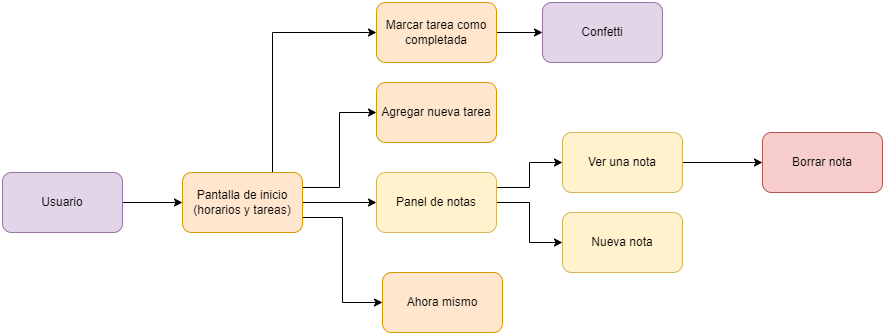

The diagram above was exported from draw.io. Its source (the exported page's mxGraphModel, read from the mxfile embedded in the PNG):
<mxGraphModel dx="1313" dy="708" grid="1" gridSize="10" guides="1" tooltips="1" connect="1" arrows="1" fold="1" page="1" pageScale="1" pageWidth="827" pageHeight="1169" math="0" shadow="0">
  <root>
    <mxCell id="0" />
    <mxCell id="1" parent="0" />
    <mxCell id="onHAuRcXZMZt9gDlIfIq-9" style="edgeStyle=orthogonalEdgeStyle;rounded=0;orthogonalLoop=1;jettySize=auto;html=1;exitX=1;exitY=0.5;exitDx=0;exitDy=0;entryX=0;entryY=0.5;entryDx=0;entryDy=0;" edge="1" parent="1" source="onHAuRcXZMZt9gDlIfIq-1" target="onHAuRcXZMZt9gDlIfIq-2">
      <mxGeometry relative="1" as="geometry" />
    </mxCell>
    <mxCell id="onHAuRcXZMZt9gDlIfIq-1" value="Usuario" style="rounded=1;whiteSpace=wrap;html=1;fillColor=#e1d5e7;strokeColor=#9673a6;" vertex="1" parent="1">
      <mxGeometry x="40" y="260" width="120" height="60" as="geometry" />
    </mxCell>
    <mxCell id="onHAuRcXZMZt9gDlIfIq-10" style="edgeStyle=orthogonalEdgeStyle;rounded=0;orthogonalLoop=1;jettySize=auto;html=1;exitX=1;exitY=0.25;exitDx=0;exitDy=0;entryX=0;entryY=0.5;entryDx=0;entryDy=0;" edge="1" parent="1" source="onHAuRcXZMZt9gDlIfIq-2" target="onHAuRcXZMZt9gDlIfIq-3">
      <mxGeometry relative="1" as="geometry" />
    </mxCell>
    <mxCell id="onHAuRcXZMZt9gDlIfIq-11" style="edgeStyle=orthogonalEdgeStyle;rounded=0;orthogonalLoop=1;jettySize=auto;html=1;exitX=1;exitY=0.5;exitDx=0;exitDy=0;entryX=0;entryY=0.5;entryDx=0;entryDy=0;" edge="1" parent="1" source="onHAuRcXZMZt9gDlIfIq-2" target="onHAuRcXZMZt9gDlIfIq-4">
      <mxGeometry relative="1" as="geometry" />
    </mxCell>
    <mxCell id="onHAuRcXZMZt9gDlIfIq-12" style="edgeStyle=orthogonalEdgeStyle;rounded=0;orthogonalLoop=1;jettySize=auto;html=1;exitX=1;exitY=0.75;exitDx=0;exitDy=0;entryX=0;entryY=0.5;entryDx=0;entryDy=0;" edge="1" parent="1" source="onHAuRcXZMZt9gDlIfIq-2" target="onHAuRcXZMZt9gDlIfIq-8">
      <mxGeometry relative="1" as="geometry" />
    </mxCell>
    <mxCell id="onHAuRcXZMZt9gDlIfIq-24" style="edgeStyle=orthogonalEdgeStyle;rounded=0;orthogonalLoop=1;jettySize=auto;html=1;exitX=0.75;exitY=0;exitDx=0;exitDy=0;entryX=0;entryY=0.5;entryDx=0;entryDy=0;" edge="1" parent="1" source="onHAuRcXZMZt9gDlIfIq-2" target="onHAuRcXZMZt9gDlIfIq-22">
      <mxGeometry relative="1" as="geometry" />
    </mxCell>
    <mxCell id="onHAuRcXZMZt9gDlIfIq-2" value="Pantalla de inicio&lt;br&gt;(horarios y tareas)" style="rounded=1;whiteSpace=wrap;html=1;fillColor=#ffe6cc;strokeColor=#d79b00;" vertex="1" parent="1">
      <mxGeometry x="220" y="260" width="120" height="60" as="geometry" />
    </mxCell>
    <mxCell id="onHAuRcXZMZt9gDlIfIq-3" value="Agregar nueva tarea" style="rounded=1;whiteSpace=wrap;html=1;fillColor=#ffe6cc;strokeColor=#d79b00;" vertex="1" parent="1">
      <mxGeometry x="414" y="170" width="120" height="60" as="geometry" />
    </mxCell>
    <mxCell id="onHAuRcXZMZt9gDlIfIq-13" style="edgeStyle=orthogonalEdgeStyle;rounded=0;orthogonalLoop=1;jettySize=auto;html=1;exitX=1;exitY=0.5;exitDx=0;exitDy=0;entryX=0;entryY=0.5;entryDx=0;entryDy=0;" edge="1" parent="1" source="onHAuRcXZMZt9gDlIfIq-4" target="onHAuRcXZMZt9gDlIfIq-5">
      <mxGeometry relative="1" as="geometry" />
    </mxCell>
    <mxCell id="onHAuRcXZMZt9gDlIfIq-15" style="edgeStyle=orthogonalEdgeStyle;rounded=0;orthogonalLoop=1;jettySize=auto;html=1;exitX=1;exitY=0.25;exitDx=0;exitDy=0;entryX=0;entryY=0.5;entryDx=0;entryDy=0;" edge="1" parent="1" source="onHAuRcXZMZt9gDlIfIq-4" target="onHAuRcXZMZt9gDlIfIq-6">
      <mxGeometry relative="1" as="geometry" />
    </mxCell>
    <mxCell id="onHAuRcXZMZt9gDlIfIq-4" value="Panel de notas" style="rounded=1;whiteSpace=wrap;html=1;fillColor=#fff2cc;strokeColor=#d6b656;" vertex="1" parent="1">
      <mxGeometry x="414" y="260" width="120" height="60" as="geometry" />
    </mxCell>
    <mxCell id="onHAuRcXZMZt9gDlIfIq-5" value="Nueva nota" style="rounded=1;whiteSpace=wrap;html=1;fillColor=#fff2cc;strokeColor=#d6b656;" vertex="1" parent="1">
      <mxGeometry x="600" y="300" width="120" height="60" as="geometry" />
    </mxCell>
    <mxCell id="onHAuRcXZMZt9gDlIfIq-18" style="edgeStyle=orthogonalEdgeStyle;rounded=0;orthogonalLoop=1;jettySize=auto;html=1;exitX=1;exitY=0.5;exitDx=0;exitDy=0;entryX=0;entryY=0.5;entryDx=0;entryDy=0;" edge="1" parent="1" source="onHAuRcXZMZt9gDlIfIq-6" target="onHAuRcXZMZt9gDlIfIq-16">
      <mxGeometry relative="1" as="geometry" />
    </mxCell>
    <mxCell id="onHAuRcXZMZt9gDlIfIq-6" value="Ver una nota" style="rounded=1;whiteSpace=wrap;html=1;fillColor=#fff2cc;strokeColor=#d6b656;" vertex="1" parent="1">
      <mxGeometry x="600" y="220" width="120" height="60" as="geometry" />
    </mxCell>
    <mxCell id="onHAuRcXZMZt9gDlIfIq-8" value="Ahora mismo" style="rounded=1;whiteSpace=wrap;html=1;fillColor=#ffe6cc;strokeColor=#d79b00;" vertex="1" parent="1">
      <mxGeometry x="420" y="360" width="120" height="60" as="geometry" />
    </mxCell>
    <mxCell id="onHAuRcXZMZt9gDlIfIq-16" value="Borrar nota" style="rounded=1;whiteSpace=wrap;html=1;fillColor=#f8cecc;strokeColor=#b85450;" vertex="1" parent="1">
      <mxGeometry x="800" y="220" width="120" height="60" as="geometry" />
    </mxCell>
    <mxCell id="onHAuRcXZMZt9gDlIfIq-25" style="edgeStyle=orthogonalEdgeStyle;rounded=0;orthogonalLoop=1;jettySize=auto;html=1;exitX=1;exitY=0.5;exitDx=0;exitDy=0;entryX=0;entryY=0.5;entryDx=0;entryDy=0;" edge="1" parent="1" source="onHAuRcXZMZt9gDlIfIq-22" target="onHAuRcXZMZt9gDlIfIq-23">
      <mxGeometry relative="1" as="geometry" />
    </mxCell>
    <mxCell id="onHAuRcXZMZt9gDlIfIq-22" value="Marcar tarea como completada" style="rounded=1;whiteSpace=wrap;html=1;fillColor=#ffe6cc;strokeColor=#d79b00;" vertex="1" parent="1">
      <mxGeometry x="414" y="90" width="120" height="60" as="geometry" />
    </mxCell>
    <mxCell id="onHAuRcXZMZt9gDlIfIq-23" value="Confetti" style="rounded=1;whiteSpace=wrap;html=1;fillColor=#e1d5e7;strokeColor=#9673a6;" vertex="1" parent="1">
      <mxGeometry x="580" y="90" width="120" height="60" as="geometry" />
    </mxCell>
  </root>
</mxGraphModel>